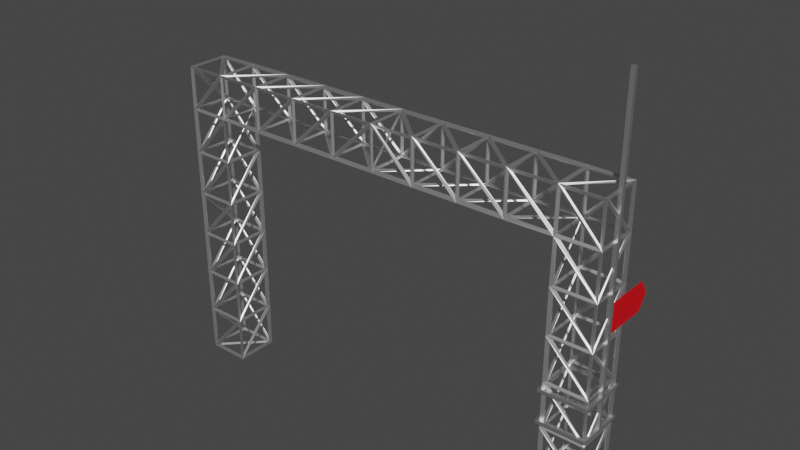 # Source: Checkpoint.blend  (saved by Blender 2.93.20; exported with 4.5.12 LTS)
import bpy
from mathutils import Matrix  # noqa: F401  (used for matrix-valued properties, if any)

bpy.ops.wm.read_factory_settings(use_empty=True)
scene = bpy.context.scene
scene.name = 'Scene'

# ---- collections
col_collection = bpy.data.collections.new('Collection'); scene.collection.children.link(col_collection)

# ---- materials (node trees are filled in below, after node groups)
mat_metal = bpy.data.materials.new('Metal')
mat_metal.use_transparent_shadow = False
mat_flag = bpy.data.materials.new('Flag')
mat_flag.use_transparent_shadow = False

# ---- material node trees
mat_metal.use_nodes = True; mat_metal.node_tree.nodes.clear()
_N = mat_metal.node_tree.nodes; _L = mat_metal.node_tree.links
n0 = _N.new('ShaderNodeBsdfPrincipled'); n0.name = 'Principled BSDF'; n0.location = (10, 300)
n0.distribution = 'GGX'
n0.subsurface_method = 'BURLEY'
n0.inputs[1].default_value = 1.0
n0.inputs[3].default_value = 1.45
n0.inputs[27].default_value = (0.0, 0.0, 0.0, 1.0)
n0.inputs[28].default_value = 1.0
n1 = _N.new('ShaderNodeOutputMaterial'); n1.name = 'Material Output'; n1.location = (300, 300)
_L.new(n0.outputs[0], n1.inputs[0])
n1.is_active_output = True
mat_flag.use_nodes = True; mat_flag.node_tree.nodes.clear()
_N = mat_flag.node_tree.nodes; _L = mat_flag.node_tree.links
n0 = _N.new('ShaderNodeBsdfPrincipled'); n0.name = 'Principled BSDF'; n0.location = (10, 300)
n0.distribution = 'GGX'
n0.subsurface_method = 'BURLEY'
n0.inputs[0].default_value = (0.8, 0.0, 0.005502, 1.0)
n0.inputs[3].default_value = 1.45
n0.inputs[27].default_value = (0.0, 0.0, 0.0, 1.0)
n0.inputs[28].default_value = 1.0
n1 = _N.new('ShaderNodeOutputMaterial'); n1.name = 'Material Output'; n1.location = (300, 300)
_L.new(n0.outputs[0], n1.inputs[0])
n1.is_active_output = True

# ---- world
world_world = bpy.data.worlds.new('World'); scene.world = world_world
world_world.use_nodes = True; world_world.node_tree.nodes.clear()
_N = world_world.node_tree.nodes; _L = world_world.node_tree.links
n0 = _N.new('ShaderNodeOutputWorld'); n0.name = 'World Output'; n0.location = (300, 300)
n1 = _N.new('ShaderNodeBackground'); n1.name = 'Background'; n1.location = (10, 300)
n1.inputs[0].default_value = (0.05088, 0.05088, 0.05088, 1.0)
_L.new(n1.outputs[0], n0.inputs[0])
n0.is_active_output = True
world_world.color = (0.05088, 0.05088, 0.05088)
world_world.use_sun_shadow = False
world_world.sun_shadow_jitter_overblur = 0.0

# ---- meshes
me_cube_001 = bpy.data.meshes.new('Cube.001')
me_cube_001.from_pydata([(0.0, -0.1977, 3.049), (0.0, 0.1977, 3.049), (0.0, -0.1977, 2.631), (0.0, 0.1977, 2.631), (-1.802, -0.1977, 2.631), (-2.198, -0.1977, 2.631), (-2.198, 0.1977, 2.631), (-1.802, 0.1977, 2.631), (-1.802, 0.1977, 3.049), (-1.802, 0.1977, -0.001767), (-1.802, -0.1977, 3.049), (-1.802, -0.1977, -0.001767), (-2.198, 0.1977, 3.049), (-2.198, 0.1977, -0.001767), (-2.198, -0.1977, 3.049), (-2.198, -0.1977, -0.001767), (-1.802, 0.1977, 2.192), (-1.802, 0.1977, 1.753), (-1.802, 0.1977, 1.314), (-1.802, 0.1977, 0.8757), (-1.802, 0.1977, 0.4369), (-2.198, 0.1977, 2.192), (-2.198, 0.1977, 1.753), (-2.198, 0.1977, 1.314), (-2.198, 0.1977, 0.8757), (-2.198, 0.1977, 0.4369), (-1.802, -0.1977, 2.192), (-1.802, -0.1977, 1.753), (-1.802, -0.1977, 1.314), (-1.802, -0.1977, 0.8757), (-1.802, -0.1977, 0.4369), (-2.198, -0.1977, 0.4369), (-2.198, -0.1977, 0.8757), (-2.198, -0.1977, 1.314), (-2.198, -0.1977, 1.753), (-2.198, -0.1977, 2.192), (-0.4363, 0.1977, 2.631), (-0.8917, 0.1977, 2.631), (-1.347, 0.1977, 2.631), (-1.347, 0.1977, 3.049), (-0.8917, 0.1977, 3.049), (-0.4363, 0.1977, 3.049), (-0.4363, -0.1977, 3.049), (-0.8917, -0.1977, 3.049), (-1.347, -0.1977, 3.049), (-0.4363, -0.1977, 2.631), (-0.8917, -0.1977, 2.631), (-1.347, -0.1977, 2.631)], [], [(12, 7, 6), (10, 5, 4), (12, 10, 8), (35, 6, 21), (6, 16, 21), (36, 2, 45), (42, 1, 41), (14, 6, 5), (41, 3, 36), (9, 15, 13), (7, 26, 16), (4, 35, 26), (1, 2, 3), (45, 0, 42), (30, 15, 11), (29, 31, 30), (28, 32, 29), (27, 33, 28), (26, 34, 27), (20, 11, 9), (19, 30, 20), (18, 29, 19), (17, 28, 18), (16, 27, 17), (25, 9, 13), (24, 20, 25), (23, 19, 24), (22, 18, 23), (21, 17, 22), (31, 13, 15), (31, 24, 25), (32, 23, 24), (34, 23, 33), (34, 21, 22), (4, 44, 10), (47, 43, 44), (46, 42, 43), (8, 38, 7), (39, 37, 38), (40, 36, 37), (10, 39, 8), (44, 40, 39), (43, 41, 40), (7, 47, 4), (38, 46, 47), (37, 45, 46), (12, 8, 7), (10, 14, 5), (12, 14, 10), (35, 5, 6), (6, 7, 16), (36, 3, 2), (42, 0, 1), (14, 12, 6), (41, 1, 3), (9, 11, 15), (7, 4, 26), (4, 5, 35), (1, 0, 2), (45, 2, 0), (30, 31, 15), (29, 32, 31), (28, 33, 32), (27, 34, 33), (26, 35, 34), (20, 30, 11), (19, 29, 30), (18, 28, 29), (17, 27, 28), (16, 26, 27), (25, 20, 9), (24, 19, 20), (23, 18, 19), (22, 17, 18), (21, 16, 17), (31, 25, 13), (31, 32, 24), (32, 33, 23), (34, 22, 23), (34, 35, 21), (4, 47, 44), (47, 46, 43), (46, 45, 42), (8, 39, 38), (39, 40, 37), (40, 41, 36), (10, 44, 39), (44, 43, 40), (43, 42, 41), (7, 38, 47), (38, 37, 46), (37, 36, 45)])
_uv = me_cube_001.uv_layers.new(name='UVMap')
_uv.uv.foreach_set('vector', [0.625, 0.0, 0.5907, 0.25, 0.5907, 0.0, 0.625, 0.25, 0.5907, 0.5, 0.5907, 0.25, 0.625, 0.5, 0.375, 0.75, 0.375, 0.5, 0.5547, 0.75, 0.5907, 1.0, 0.5547, 1.0, 0.5907, 0.0, 0.5547, 0.25, 0.5547, 0.0, 0.3407, 0.5, 0.3407, 0.75, 0.3407, 0.75, 0.375, 0.75, 0.375, 0.5, 0.375, 0.5, 0.625, 0.75, 0.5907, 1.0, 0.5907, 0.75, 0.625, 0.25, 0.5907, 0.25, 0.5907, 0.25, 0.875, 0.5, 0.625, 0.75, 0.625, 0.5, 0.3407, 0.5, 0.3047, 0.75, 0.3047, 0.5, 0.5907, 0.25, 0.5547, 0.5, 0.5547, 0.25, 0.375, 0.5, 0.3407, 0.75, 0.3407, 0.5, 0.5907, 0.25, 0.625, 0.25, 0.625, 0.25, 0.4109, 0.25, 0.375, 0.5, 0.375, 0.25, 0.4469, 0.25, 0.4109, 0.5, 0.4109, 0.25, 0.4828, 0.25, 0.4469, 0.5, 0.4469, 0.25, 0.5188, 0.25, 0.4828, 0.5, 0.4828, 0.25, 0.5547, 0.25, 0.5188, 0.5, 0.5188, 0.25, 0.1609, 0.5, 0.125, 0.75, 0.125, 0.5, 0.1969, 0.5, 0.1609, 0.75, 0.1609, 0.5, 0.2328, 0.5, 0.1969, 0.75, 0.1969, 0.5, 0.2688, 0.5, 0.2328, 0.75, 0.2328, 0.5, 0.3047, 0.5, 0.2688, 0.75, 0.2688, 0.5, 0.4109, 0.0, 0.375, 0.25, 0.375, 0.0, 0.4469, 0.0, 0.4109, 0.25, 0.4109, 0.0, 0.4828, 0.0, 0.4469, 0.25, 0.4469, 0.0, 0.5188, 0.0, 0.4828, 0.25, 0.4828, 0.0, 0.5547, 0.0, 0.5188, 0.25, 0.5188, 0.0, 0.4109, 0.75, 0.375, 1.0, 0.375, 0.75, 0.4109, 0.75, 0.4469, 1.0, 0.4109, 1.0, 0.4469, 0.75, 0.4828, 1.0, 0.4469, 1.0, 0.5188, 0.75, 0.4828, 1.0, 0.4828, 0.75, 0.5188, 0.75, 0.5547, 1.0, 0.5188, 1.0, 0.5907, 0.25, 0.625, 0.25, 0.625, 0.25, 0.5907, 0.25, 0.625, 0.25, 0.625, 0.25, 0.5907, 0.25, 0.625, 0.25, 0.625, 0.25, 0.625, 0.25, 0.5907, 0.25, 0.5907, 0.25, 0.625, 0.25, 0.5907, 0.25, 0.5907, 0.25, 0.625, 0.25, 0.5907, 0.25, 0.5907, 0.25, 0.375, 0.75, 0.375, 0.5, 0.375, 0.5, 0.375, 0.75, 0.375, 0.5, 0.375, 0.5, 0.375, 0.75, 0.375, 0.5, 0.375, 0.5, 0.3407, 0.5, 0.3407, 0.75, 0.3407, 0.75, 0.3407, 0.5, 0.3407, 0.75, 0.3407, 0.75, 0.3407, 0.5, 0.3407, 0.75, 0.3407, 0.75, 0.625, 0.0, 0.625, 0.25, 0.5907, 0.25, 0.625, 0.25, 0.625, 0.5, 0.5907, 0.5, 0.625, 0.5, 0.625, 0.75, 0.375, 0.75, 0.5547, 0.75, 0.5907, 0.75, 0.5907, 1.0, 0.5907, 0.0, 0.5907, 0.25, 0.5547, 0.25, 0.3407, 0.5, 0.3407, 0.5, 0.3407, 0.75, 0.375, 0.75, 0.375, 0.75, 0.375, 0.5, 0.625, 0.75, 0.625, 1.0, 0.5907, 1.0, 0.625, 0.25, 0.625, 0.25, 0.5907, 0.25, 0.875, 0.5, 0.875, 0.75, 0.625, 0.75, 0.3407, 0.5, 0.3407, 0.75, 0.3047, 0.75, 0.5907, 0.25, 0.5907, 0.5, 0.5547, 0.5, 0.375, 0.5, 0.375, 0.75, 0.3407, 0.75, 0.5907, 0.25, 0.5907, 0.25, 0.625, 0.25, 0.4109, 0.25, 0.4109, 0.5, 0.375, 0.5, 0.4469, 0.25, 0.4469, 0.5, 0.4109, 0.5, 0.4828, 0.25, 0.4828, 0.5, 0.4469, 0.5, 0.5188, 0.25, 0.5188, 0.5, 0.4828, 0.5, 0.5547, 0.25, 0.5547, 0.5, 0.5188, 0.5, 0.1609, 0.5, 0.1609, 0.75, 0.125, 0.75, 0.1969, 0.5, 0.1969, 0.75, 0.1609, 0.75, 0.2328, 0.5, 0.2328, 0.75, 0.1969, 0.75, 0.2688, 0.5, 0.2688, 0.75, 0.2328, 0.75, 0.3047, 0.5, 0.3047, 0.75, 0.2688, 0.75, 0.4109, 0.0, 0.4109, 0.25, 0.375, 0.25, 0.4469, 0.0, 0.4469, 0.25, 0.4109, 0.25, 0.4828, 0.0, 0.4828, 0.25, 0.4469, 0.25, 0.5188, 0.0, 0.5188, 0.25, 0.4828, 0.25, 0.5547, 0.0, 0.5547, 0.25, 0.5188, 0.25, 0.4109, 0.75, 0.4109, 1.0, 0.375, 1.0, 0.4109, 0.75, 0.4469, 0.75, 0.4469, 1.0, 0.4469, 0.75, 0.4828, 0.75, 0.4828, 1.0, 0.5188, 0.75, 0.5188, 1.0, 0.4828, 1.0, 0.5188, 0.75, 0.5547, 0.75, 0.5547, 1.0, 0.5907, 0.25, 0.5907, 0.25, 0.625, 0.25, 0.5907, 0.25, 0.5907, 0.25, 0.625, 0.25, 0.5907, 0.25, 0.5907, 0.25, 0.625, 0.25, 0.625, 0.25, 0.625, 0.25, 0.5907, 0.25, 0.625, 0.25, 0.625, 0.25, 0.5907, 0.25, 0.625, 0.25, 0.625, 0.25, 0.5907, 0.25, 0.375, 0.75, 0.375, 0.75, 0.375, 0.5, 0.375, 0.75, 0.375, 0.75, 0.375, 0.5, 0.375, 0.75, 0.375, 0.75, 0.375, 0.5, 0.3407, 0.5, 0.3407, 0.5, 0.3407, 0.75, 0.3407, 0.5, 0.3407, 0.5, 0.3407, 0.75, 0.3407, 0.5, 0.3407, 0.5, 0.3407, 0.75])
me_cube_001.materials.append(mat_metal)
me_cube_001.use_remesh_fix_poles = True
me_cube_001.use_remesh_preserve_attributes = False
me_cube_001.update()
me_cube_002 = bpy.data.meshes.new('Cube.002')
me_cube_002.from_pydata([(-0.01842, 0.01842, 2.73), (0.01842, -0.01842, 2.73), (0.01842, 0.01842, 2.73), (0.01842, -0.01842, 0.004654), (0.01842, -0.2028, 0.004654), (0.01842, -0.2028, -0.02809), (-0.01842, -0.2028, -0.02809), (-0.01842, -0.2028, 0.004654), (0.01842, -0.233, 0.004654), (0.01842, -0.233, -0.02809), (-0.01842, -0.233, -0.02809), (-0.01842, -0.233, 0.004654), (-0.4233, -0.2028, -0.02809), (-0.4233, -0.2028, 0.004654), (-0.4233, -0.233, -0.02809), (-0.4233, -0.233, 0.004654), (-0.4489, -0.2028, -0.02809), (-0.4489, -0.2028, 0.004654), (-0.4489, -0.233, -0.02809), (-0.4489, -0.233, 0.004654), (0.01842, 0.01842, -0.3029), (0.01842, -0.2028, -0.3029), (0.01842, -0.2028, -0.3357), (-0.01842, -0.2028, -0.3357), (-0.01842, -0.2028, -0.3029), (0.01842, -0.233, -0.3029), (0.01842, -0.233, -0.3357), (-0.01842, -0.233, -0.3357), (-0.01842, -0.233, -0.3029), (-0.4233, -0.2028, -0.3357), (-0.4233, -0.2028, -0.3029), (-0.4233, -0.233, -0.3357), (-0.4233, -0.233, -0.3029), (-0.4489, -0.2028, -0.3357), (-0.4489, -0.2028, -0.3029), (-0.4489, -0.233, -0.3357), (-0.4489, -0.233, -0.3029), (0.01842, 0.01842, -0.02813), (0.008091, 0.5624, 0.7067), (-0.01842, -0.01842, -0.02809), (-0.01842, -0.01842, 2.73), (0.008091, 0.4694, 0.5682), (0.008091, 0.4694, 0.8453), (-0.01842, 0.01842, 0.004654), (-0.01842, -0.01842, 0.004654), (0.008091, -0.003096, 0.5682), (0.01842, 0.01842, 0.004654), (0.01842, 0.2028, 0.004654), (0.01842, 0.2028, -0.02809), (-0.01842, 0.2028, -0.02809), (-0.01842, 0.2028, 0.004654), (0.01842, 0.233, 0.004654), (0.01842, 0.233, -0.02809), (-0.01842, 0.233, -0.02809), (-0.01842, 0.233, 0.004654), (-0.4233, 0.2028, -0.02809), (-0.4233, 0.2028, 0.004654), (-0.4233, 0.233, -0.02809), (-0.4233, 0.233, 0.004654), (-0.4489, 0.2028, -0.02809), (-0.4489, 0.2028, 0.004654), (-0.4489, 0.233, -0.02809), (-0.4489, 0.233, 0.004654), (-0.4233, 0.0, -0.02809), (-0.4233, 0.0, 0.004654), (-0.4489, 0.0, -0.02809), (-0.4489, 0.0, 0.004654), (-0.01842, 0.01842, -0.3357), (-0.01842, -0.01842, -0.3357), (0.01842, 0.01842, -0.3357), (0.01842, -0.01842, -0.3357), (-0.01842, 0.01842, -0.3029), (-0.01842, -0.01842, -0.3029), (0.01842, -0.01842, -0.3029), (0.008091, -0.003096, 0.8453), (0.01842, 0.2028, -0.3029), (0.01842, 0.2028, -0.3357), (-0.01842, 0.2028, -0.3357), (-0.01842, 0.2028, -0.3029), (0.01842, 0.233, -0.3029), (0.01842, 0.233, -0.3357), (-0.01842, 0.233, -0.3357), (-0.01842, 0.233, -0.3029), (-0.4233, 0.2028, -0.3357), (-0.4233, 0.2028, -0.3029), (-0.4233, 0.233, -0.3357), (-0.4233, 0.233, -0.3029), (-0.4489, 0.2028, -0.3357), (-0.4489, 0.2028, -0.3029), (-0.4489, 0.233, -0.3357), (-0.4489, 0.233, -0.3029), (-0.4233, 0.0, -0.3357), (-0.4233, 0.0, -0.3029), (-0.4489, 0.0, -0.3357), (-0.4489, 0.0, -0.3029), (-0.01842, 0.01842, -0.02813), (0.01842, -0.01842, -0.02813)], [], [(44, 40, 0, 43), (43, 0, 2, 46), (46, 2, 1, 3), (3, 1, 40, 44), (2, 0, 40, 1), (96, 3, 4, 5), (37, 46, 3, 96), (95, 43, 46, 37), (7, 6, 12, 13), (3, 44, 7, 4), (44, 39, 6, 7), (39, 96, 5, 6), (9, 8, 11, 10), (5, 4, 8, 9), (4, 7, 11, 8), (6, 5, 9, 10), (14, 15, 19, 18), (11, 7, 13, 15), (6, 10, 14, 12), (10, 11, 15, 14), (17, 16, 18, 19), (12, 14, 18, 16), (16, 17, 66, 65), (15, 13, 17, 19), (17, 13, 64, 66), (13, 12, 63, 64), (12, 16, 65, 63), (70, 73, 21, 22), (69, 20, 73, 70), (67, 71, 20, 69), (24, 23, 29, 30), (73, 72, 24, 21), (72, 68, 23, 24), (68, 70, 22, 23), (26, 25, 28, 27), (22, 21, 25, 26), (21, 24, 28, 25), (23, 22, 26, 27), (31, 32, 36, 35), (28, 24, 30, 32), (23, 27, 31, 29), (27, 28, 32, 31), (34, 33, 35, 36), (29, 31, 35, 33), (33, 34, 94, 93), (32, 30, 34, 36), (34, 30, 92, 94), (30, 29, 91, 92), (29, 33, 93, 91), (20, 71, 95, 37), (73, 20, 37, 96), (37, 48, 47, 46), (39, 96, 3, 44), (95, 39, 44, 43), (50, 56, 55, 49), (46, 47, 50, 43), (43, 50, 49, 95), (95, 49, 48, 37), (52, 53, 54, 51), (48, 52, 51, 47), (47, 51, 54, 50), (49, 53, 52, 48), (57, 61, 62, 58), (54, 58, 56, 50), (49, 55, 57, 53), (53, 57, 58, 54), (60, 62, 61, 59), (55, 59, 61, 57), (59, 65, 66, 60), (58, 62, 60, 56), (64, 66, 65, 63), (60, 66, 64, 56), (56, 64, 63, 55), (55, 63, 65, 59), (68, 67, 69, 70), (69, 76, 75, 20), (68, 70, 73, 72), (67, 68, 72, 71), (78, 84, 83, 77), (20, 75, 78, 71), (71, 78, 77, 67), (67, 77, 76, 69), (80, 81, 82, 79), (76, 80, 79, 75), (75, 79, 82, 78), (77, 81, 80, 76), (85, 89, 90, 86), (82, 86, 84, 78), (77, 83, 85, 81), (81, 85, 86, 82), (88, 90, 89, 87), (83, 87, 89, 85), (87, 93, 94, 88), (86, 90, 88, 84), (92, 94, 93, 91), (88, 94, 92, 84), (84, 92, 91, 83), (83, 91, 93, 87), (73, 96, 39, 72), (42, 38, 41), (72, 39, 95, 71), (74, 42, 41, 45)])
me_cube_002.polygons.foreach_set('material_index', [0, 0, 0, 0, 0, 0, 0, 0, 0, 0, 0, 0, 0, 0, 0, 0, 0, 0, 0, 0, 0, 0, 0, 0, 0, 0, 0, 0, 0, 0, 0, 0, 0, 0, 0, 0, 0, 0, 0, 0, 0, 0, 0, 0, 0, 0, 0, 0, 0, 0, 0, 0, 0, 0, 0, 0, 0, 0, 0, 0, 0, 0, 0, 0, 0, 0, 0, 0, 0, 0, 0, 0, 0, 0, 0, 0, 0, 0, 0, 0, 0, 0, 0, 0, 0, 0, 0, 0, 0, 0, 0, 0, 0, 0, 0, 0, 0, 0, 0, 1, 0, 1])
_uv = me_cube_002.uv_layers.new(name='UVMap')
_uv.uv.foreach_set('vector', [0.378, 0.0, 0.625, 0.0, 0.625, 0.25, 0.378, 0.25, 0.378, 0.25, 0.625, 0.25, 0.625, 0.5, 0.378, 0.5, 0.378, 0.5, 0.625, 0.5, 0.625, 0.75, 0.378, 0.75, 0.378, 0.75, 0.625, 0.75, 0.625, 1.0, 0.378, 1.0, 0.625, 0.5, 0.875, 0.5, 0.875, 0.75, 0.625, 0.75, 0.375, 0.75, 0.378, 0.75, 0.378, 0.75, 0.375, 0.75, 0.375, 0.5, 0.378, 0.5, 0.378, 0.75, 0.375, 0.75, 0.375, 0.25, 0.378, 0.25, 0.378, 0.5, 0.375, 0.5, 0.378, 0.0, 0.375, 0.0, 0.375, 0.0, 0.378, 0.0, 0.378, 0.75, 0.378, 1.0, 0.378, 1.0, 0.378, 0.75, 0.378, 0.0, 0.375, 0.0, 0.375, 0.0, 0.378, 0.0, 0.125, 0.75, 0.375, 0.75, 0.375, 0.75, 0.125, 0.75, 0.375, 0.75, 0.378, 0.75, 0.378, 1.0, 0.375, 1.0, 0.375, 0.75, 0.378, 0.75, 0.378, 0.75, 0.375, 0.75, 0.378, 0.75, 0.378, 1.0, 0.378, 1.0, 0.378, 0.75, 0.125, 0.75, 0.375, 0.75, 0.375, 0.75, 0.125, 0.75, 0.375, 1.0, 0.378, 1.0, 0.378, 1.0, 0.375, 1.0, 0.378, 1.0, 0.378, 1.0, 0.378, 1.0, 0.378, 1.0, 0.125, 0.75, 0.125, 0.75, 0.125, 0.75, 0.125, 0.75, 0.375, 1.0, 0.378, 1.0, 0.378, 1.0, 0.375, 1.0, 0.378, 0.0, 0.375, 0.0, 0.375, 0.0, 0.378, 0.0, 0.125, 0.75, 0.125, 0.75, 0.125, 0.75, 0.125, 0.75, 0.375, 0.0, 0.378, 0.0, 0.378, 0.0, 0.375, 0.0, 0.378, 1.0, 0.378, 1.0, 0.378, 1.0, 0.378, 1.0, 0.378, 1.0, 0.378, 1.0, 0.378, 1.0, 0.378, 1.0, 0.378, 0.0, 0.375, 0.0, 0.375, 0.0, 0.378, 0.0, 0.125, 0.75, 0.125, 0.75, 0.125, 0.75, 0.125, 0.75, 0.375, 0.75, 0.378, 0.75, 0.378, 0.75, 0.375, 0.75, 0.375, 0.5, 0.378, 0.5, 0.378, 0.75, 0.375, 0.75, 0.375, 0.25, 0.378, 0.25, 0.378, 0.5, 0.375, 0.5, 0.378, 0.0, 0.375, 0.0, 0.375, 0.0, 0.378, 0.0, 0.378, 0.75, 0.378, 1.0, 0.378, 1.0, 0.378, 0.75, 0.378, 0.0, 0.375, 0.0, 0.375, 0.0, 0.378, 0.0, 0.125, 0.75, 0.375, 0.75, 0.375, 0.75, 0.125, 0.75, 0.375, 0.75, 0.378, 0.75, 0.378, 1.0, 0.375, 1.0, 0.375, 0.75, 0.378, 0.75, 0.378, 0.75, 0.375, 0.75, 0.378, 0.75, 0.378, 1.0, 0.378, 1.0, 0.378, 0.75, 0.125, 0.75, 0.375, 0.75, 0.375, 0.75, 0.125, 0.75, 0.375, 1.0, 0.378, 1.0, 0.378, 1.0, 0.375, 1.0, 0.378, 1.0, 0.378, 1.0, 0.378, 1.0, 0.378, 1.0, 0.125, 0.75, 0.125, 0.75, 0.125, 0.75, 0.125, 0.75, 0.375, 1.0, 0.378, 1.0, 0.378, 1.0, 0.375, 1.0, 0.378, 0.0, 0.375, 0.0, 0.375, 0.0, 0.378, 0.0, 0.125, 0.75, 0.125, 0.75, 0.125, 0.75, 0.125, 0.75, 0.375, 0.0, 0.378, 0.0, 0.378, 0.0, 0.375, 0.0, 0.378, 1.0, 0.378, 1.0, 0.378, 1.0, 0.378, 1.0, 0.378, 1.0, 0.378, 1.0, 0.378, 1.0, 0.378, 1.0, 0.378, 0.0, 0.375, 0.0, 0.375, 0.0, 0.378, 0.0, 0.125, 0.75, 0.125, 0.75, 0.125, 0.75, 0.125, 0.75, 0.378, 0.5, 0.378, 0.25, 0.378, 0.25, 0.378, 0.5, 0.378, 0.75, 0.378, 0.5, 0.378, 0.5, 0.378, 0.75, 0.375, 0.75, 0.375, 0.75, 0.378, 0.75, 0.378, 0.75, 0.375, 0.25, 0.375, 0.5, 0.378, 0.5, 0.378, 0.25, 0.375, 0.0, 0.375, 0.25, 0.378, 0.25, 0.378, 0.0, 0.378, 0.0, 0.378, 0.0, 0.375, 0.0, 0.375, 0.0, 0.378, 0.75, 0.378, 0.75, 0.378, 1.0, 0.378, 1.0, 0.378, 0.0, 0.378, 0.0, 0.375, 0.0, 0.375, 0.0, 0.125, 0.75, 0.125, 0.75, 0.375, 0.75, 0.375, 0.75, 0.375, 0.75, 0.375, 1.0, 0.378, 1.0, 0.378, 0.75, 0.375, 0.75, 0.375, 0.75, 0.378, 0.75, 0.378, 0.75, 0.378, 0.75, 0.378, 0.75, 0.378, 1.0, 0.378, 1.0, 0.125, 0.75, 0.125, 0.75, 0.375, 0.75, 0.375, 0.75, 0.375, 1.0, 0.375, 1.0, 0.378, 1.0, 0.378, 1.0, 0.378, 1.0, 0.378, 1.0, 0.378, 1.0, 0.378, 1.0, 0.125, 0.75, 0.125, 0.75, 0.125, 0.75, 0.125, 0.75, 0.375, 1.0, 0.375, 1.0, 0.378, 1.0, 0.378, 1.0, 0.378, 0.0, 0.378, 0.0, 0.375, 0.0, 0.375, 0.0, 0.125, 0.75, 0.125, 0.75, 0.125, 0.75, 0.125, 0.75, 0.375, 0.0, 0.375, 0.0, 0.378, 0.0, 0.378, 0.0, 0.378, 1.0, 0.378, 1.0, 0.378, 1.0, 0.378, 1.0, 0.378, 0.0, 0.378, 0.0, 0.375, 0.0, 0.375, 0.0, 0.378, 1.0, 0.378, 1.0, 0.378, 1.0, 0.378, 1.0, 0.378, 0.0, 0.378, 0.0, 0.375, 0.0, 0.375, 0.0, 0.125, 0.75, 0.125, 0.75, 0.125, 0.75, 0.125, 0.75, 0.125, 0.5, 0.125, 0.75, 0.375, 0.75, 0.375, 0.5, 0.375, 0.75, 0.375, 0.75, 0.378, 0.75, 0.378, 0.75, 0.375, 0.25, 0.375, 0.5, 0.378, 0.5, 0.378, 0.25, 0.375, 0.0, 0.375, 0.25, 0.378, 0.25, 0.378, 0.0, 0.378, 0.0, 0.378, 0.0, 0.375, 0.0, 0.375, 0.0, 0.378, 0.75, 0.378, 0.75, 0.378, 1.0, 0.378, 1.0, 0.378, 0.0, 0.378, 0.0, 0.375, 0.0, 0.375, 0.0, 0.125, 0.75, 0.125, 0.75, 0.375, 0.75, 0.375, 0.75, 0.375, 0.75, 0.375, 1.0, 0.378, 1.0, 0.378, 0.75, 0.375, 0.75, 0.375, 0.75, 0.378, 0.75, 0.378, 0.75, 0.378, 0.75, 0.378, 0.75, 0.378, 1.0, 0.378, 1.0, 0.125, 0.75, 0.125, 0.75, 0.375, 0.75, 0.375, 0.75, 0.375, 1.0, 0.375, 1.0, 0.378, 1.0, 0.378, 1.0, 0.378, 1.0, 0.378, 1.0, 0.378, 1.0, 0.378, 1.0, 0.125, 0.75, 0.125, 0.75, 0.125, 0.75, 0.125, 0.75, 0.375, 1.0, 0.375, 1.0, 0.378, 1.0, 0.378, 1.0, 0.378, 0.0, 0.378, 0.0, 0.375, 0.0, 0.375, 0.0, 0.125, 0.75, 0.125, 0.75, 0.125, 0.75, 0.125, 0.75, 0.375, 0.0, 0.375, 0.0, 0.378, 0.0, 0.378, 0.0, 0.378, 1.0, 0.378, 1.0, 0.378, 1.0, 0.378, 1.0, 0.378, 0.0, 0.378, 0.0, 0.375, 0.0, 0.375, 0.0, 0.378, 1.0, 0.378, 1.0, 0.378, 1.0, 0.378, 1.0, 0.378, 0.0, 0.378, 0.0, 0.375, 0.0, 0.375, 0.0, 0.125, 0.75, 0.125, 0.75, 0.125, 0.75, 0.125, 0.75, 0.378, 0.5, 0.378, 0.5, 0.378, 0.25, 0.378, 0.25, 0.0, 1.0, 0.0, 1.0, 1.0, 1.0, 0.378, 0.25, 0.378, 0.25, 0.378, 0.0, 0.378, 0.0, 0.0, 0.0, 0.0, 1.0, 1.0, 1.0, 1.0, 0.0])
me_cube_002.materials.append(mat_metal)
me_cube_002.materials.append(mat_flag)
me_cube_002.use_remesh_fix_poles = True
me_cube_002.use_remesh_preserve_attributes = False
me_cube_002.update()

# ---- objects
ob_frame = bpy.data.objects.new('Frame', me_cube_001)
ob_flag = bpy.data.objects.new('Flag', me_cube_002)

# ---- transforms, parenting, visibility, modifiers, constraints
ob_frame.location = (0.0, 0.0, 0.0)
_m = ob_frame.modifiers.new('Mirror', 'MIRROR')
_m.use_clip = True
_m.merge_threshold = 0.0012
_m = ob_frame.modifiers.new('Wireframe', 'WIREFRAME')
_m.thickness = 0.04
ob_flag.location = (2.207, -1.511e-07, 1.254)

# ---- collection membership
col_collection.objects.link(ob_frame)
col_collection.objects.link(ob_flag)

# ---- scene / render settings (as saved in the file)
scene.frame_start = 1; scene.frame_end = 250; scene.frame_set(1)
scene.render.engine = 'BLENDER_EEVEE_NEXT'
scene.cycles.use_denoising = False
scene.cycles.samples = 128
scene.cycles.sampling_pattern = 'TABULATED_SOBOL'
scene.cycles.use_adaptive_sampling = False
scene.cycles.use_light_tree = False
scene.view_settings.view_transform = 'Filmic'
bpy.context.view_layer.update()

# ---- added for rendering (the .blend has no active camera and no usable light): camera, sun
cam_auto = bpy.data.cameras.new('AutoCamera')
cam_auto.lens = 50.0
cam_auto.sensor_width = 36.0
cam_auto.clip_end = 1000.0
ob_auto_camera = bpy.data.objects.new('AutoCamera', cam_auto)
scene.collection.objects.link(ob_auto_camera)
ob_auto_camera.location = (5.58081, -6.52415, 6.44425)
ob_auto_camera.rotation_euler = (1.09748, -7.21219e-08, 0.694738)
scene.camera = ob_auto_camera
light_auto_sun = bpy.data.lights.new('AutoSun', 'SUN')
light_auto_sun.energy = 3.0
light_auto_sun.angle = 0.0523599
ob_auto_sun = bpy.data.objects.new('AutoSun', light_auto_sun)
scene.collection.objects.link(ob_auto_sun)
ob_auto_sun.rotation_euler = (0.872665, 0.174533, 0.523599)
bpy.context.view_layer.update()
